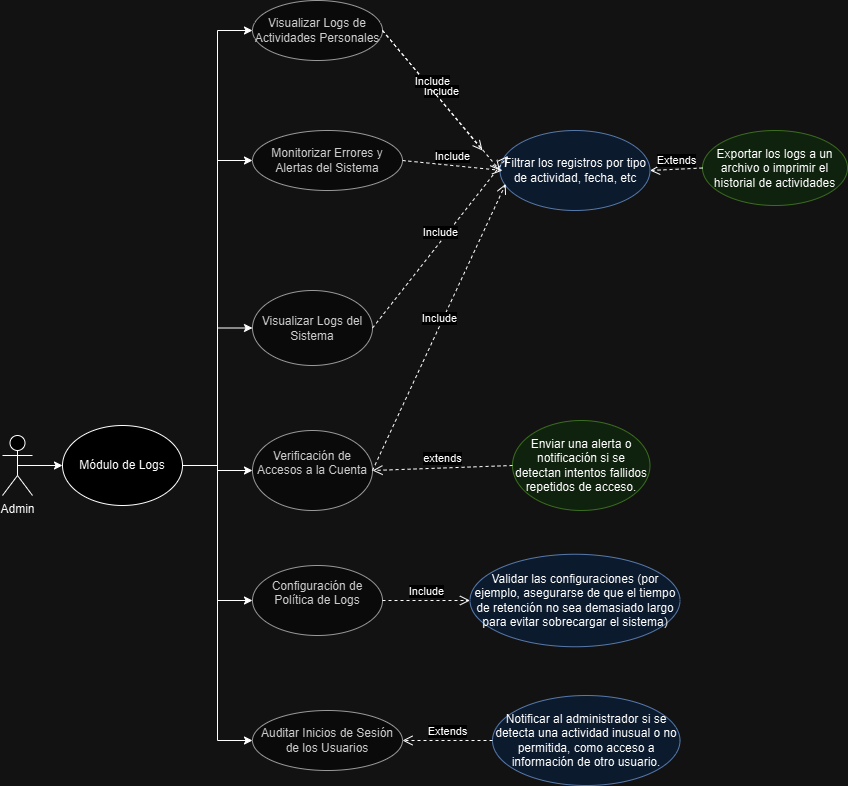

The diagram above was exported from draw.io. Its source (the exported page's mxGraphModel, read from the mxfile embedded in the PNG):
<mxGraphModel dx="874" dy="468" grid="1" gridSize="10" guides="1" tooltips="1" connect="1" arrows="1" fold="1" page="1" pageScale="1" pageWidth="827" pageHeight="1169" math="0" shadow="0">
  <root>
    <mxCell id="0" />
    <mxCell id="1" parent="0" />
    <mxCell id="NesqNnrMlJPDIg90HJGJ-2" value="Visualizar Logs de Actividades Personales" style="ellipse;whiteSpace=wrap;html=1;fillColor=#f5f5f5;fontColor=#333333;strokeColor=#666666;" vertex="1" parent="1">
      <mxGeometry x="300" y="230" width="130" height="60" as="geometry" />
    </mxCell>
    <mxCell id="NesqNnrMlJPDIg90HJGJ-6" value="Monitorizar Errores y Alertas del Sistema" style="ellipse;whiteSpace=wrap;html=1;fillColor=#f5f5f5;fontColor=#333333;strokeColor=#666666;" vertex="1" parent="1">
      <mxGeometry x="300" y="360" width="150" height="60" as="geometry" />
    </mxCell>
    <mxCell id="NesqNnrMlJPDIg90HJGJ-15" style="edgeStyle=orthogonalEdgeStyle;rounded=0;orthogonalLoop=1;jettySize=auto;html=1;exitX=1;exitY=0.5;exitDx=0;exitDy=0;entryX=0;entryY=0.5;entryDx=0;entryDy=0;" edge="1" parent="1" source="NesqNnrMlJPDIg90HJGJ-7" target="NesqNnrMlJPDIg90HJGJ-2">
      <mxGeometry relative="1" as="geometry" />
    </mxCell>
    <mxCell id="NesqNnrMlJPDIg90HJGJ-16" style="edgeStyle=orthogonalEdgeStyle;rounded=0;orthogonalLoop=1;jettySize=auto;html=1;exitX=1;exitY=0.5;exitDx=0;exitDy=0;entryX=0;entryY=0.5;entryDx=0;entryDy=0;" edge="1" parent="1" source="NesqNnrMlJPDIg90HJGJ-7" target="NesqNnrMlJPDIg90HJGJ-6">
      <mxGeometry relative="1" as="geometry" />
    </mxCell>
    <mxCell id="NesqNnrMlJPDIg90HJGJ-21" style="edgeStyle=orthogonalEdgeStyle;rounded=0;orthogonalLoop=1;jettySize=auto;html=1;exitX=1;exitY=0.5;exitDx=0;exitDy=0;entryX=0;entryY=0.5;entryDx=0;entryDy=0;" edge="1" parent="1" source="NesqNnrMlJPDIg90HJGJ-7" target="NesqNnrMlJPDIg90HJGJ-13">
      <mxGeometry relative="1" as="geometry" />
    </mxCell>
    <mxCell id="NesqNnrMlJPDIg90HJGJ-50" style="edgeStyle=orthogonalEdgeStyle;rounded=0;orthogonalLoop=1;jettySize=auto;html=1;exitX=1;exitY=0.5;exitDx=0;exitDy=0;entryX=0;entryY=0.5;entryDx=0;entryDy=0;" edge="1" parent="1" source="NesqNnrMlJPDIg90HJGJ-7" target="NesqNnrMlJPDIg90HJGJ-49">
      <mxGeometry relative="1" as="geometry" />
    </mxCell>
    <mxCell id="NesqNnrMlJPDIg90HJGJ-7" value="Módulo de Logs" style="ellipse;whiteSpace=wrap;html=1;" vertex="1" parent="1">
      <mxGeometry x="110" y="655" width="120" height="80" as="geometry" />
    </mxCell>
    <mxCell id="NesqNnrMlJPDIg90HJGJ-13" value="Visualizar Logs del Sistema" style="ellipse;whiteSpace=wrap;html=1;fillColor=#f5f5f5;fontColor=#333333;strokeColor=#666666;" vertex="1" parent="1">
      <mxGeometry x="300" y="520" width="120" height="75" as="geometry" />
    </mxCell>
    <mxCell id="NesqNnrMlJPDIg90HJGJ-14" value="&lt;div&gt;Exportar los logs a un archivo o imprimir el historial de actividades&lt;/div&gt;" style="ellipse;whiteSpace=wrap;html=1;fillColor=#d5e8d4;strokeColor=#82b366;" vertex="1" parent="1">
      <mxGeometry x="750" y="360" width="145" height="75" as="geometry" />
    </mxCell>
    <mxCell id="NesqNnrMlJPDIg90HJGJ-22" value="Extends" style="html=1;verticalAlign=bottom;endArrow=open;dashed=1;endSize=8;curved=0;rounded=0;entryX=1;entryY=0.5;entryDx=0;entryDy=0;exitX=0;exitY=0.5;exitDx=0;exitDy=0;" edge="1" parent="1" source="NesqNnrMlJPDIg90HJGJ-14" target="NesqNnrMlJPDIg90HJGJ-28">
      <mxGeometry relative="1" as="geometry">
        <mxPoint x="765" y="285" as="sourcePoint" />
        <mxPoint x="685" y="285" as="targetPoint" />
      </mxGeometry>
    </mxCell>
    <mxCell id="NesqNnrMlJPDIg90HJGJ-28" value="&lt;div&gt;Filtrar los registros por tipo de actividad, fecha, etc&lt;/div&gt;" style="ellipse;whiteSpace=wrap;html=1;fillColor=#dae8fc;strokeColor=#6c8ebf;" vertex="1" parent="1">
      <mxGeometry x="547.5" y="360" width="150" height="80" as="geometry" />
    </mxCell>
    <mxCell id="NesqNnrMlJPDIg90HJGJ-29" value="Include" style="html=1;verticalAlign=bottom;endArrow=open;dashed=1;endSize=8;curved=0;rounded=0;entryX=0;entryY=0.5;entryDx=0;entryDy=0;exitX=1;exitY=0.5;exitDx=0;exitDy=0;" edge="1" parent="1" target="NesqNnrMlJPDIg90HJGJ-28" source="NesqNnrMlJPDIg90HJGJ-2">
      <mxGeometry relative="1" as="geometry">
        <mxPoint x="430" y="280" as="sourcePoint" />
        <mxPoint x="520" y="185" as="targetPoint" />
      </mxGeometry>
    </mxCell>
    <mxCell id="NesqNnrMlJPDIg90HJGJ-33" value="Include" style="html=1;verticalAlign=bottom;endArrow=open;dashed=1;endSize=8;curved=0;rounded=0;entryX=0.054;entryY=0.317;entryDx=0;entryDy=0;exitX=1;exitY=0.5;exitDx=0;exitDy=0;entryPerimeter=0;" edge="1" parent="1" source="NesqNnrMlJPDIg90HJGJ-13" target="NesqNnrMlJPDIg90HJGJ-28">
      <mxGeometry relative="1" as="geometry">
        <mxPoint x="440" y="650" as="sourcePoint" />
        <mxPoint x="440" y="630" as="targetPoint" />
      </mxGeometry>
    </mxCell>
    <mxCell id="NesqNnrMlJPDIg90HJGJ-43" style="edgeStyle=orthogonalEdgeStyle;rounded=0;orthogonalLoop=1;jettySize=auto;html=1;exitX=0.5;exitY=0.5;exitDx=0;exitDy=0;exitPerimeter=0;entryX=0;entryY=0.5;entryDx=0;entryDy=0;" edge="1" parent="1" source="NesqNnrMlJPDIg90HJGJ-42" target="NesqNnrMlJPDIg90HJGJ-7">
      <mxGeometry relative="1" as="geometry" />
    </mxCell>
    <mxCell id="NesqNnrMlJPDIg90HJGJ-42" value="Admin" style="shape=umlActor;verticalLabelPosition=bottom;verticalAlign=top;html=1;outlineConnect=0;" vertex="1" parent="1">
      <mxGeometry x="50" y="665" width="30" height="60" as="geometry" />
    </mxCell>
    <mxCell id="NesqNnrMlJPDIg90HJGJ-49" value="&#10;Verificación de Accesos a la Cuenta&#10;&#10;" style="ellipse;whiteSpace=wrap;html=1;fillColor=#f5f5f5;fontColor=#333333;strokeColor=#666666;" vertex="1" parent="1">
      <mxGeometry x="300" y="660" width="120" height="80" as="geometry" />
    </mxCell>
    <mxCell id="NesqNnrMlJPDIg90HJGJ-51" value="Enviar una alerta o notificación si se detectan intentos fallidos repetidos de acceso." style="ellipse;whiteSpace=wrap;html=1;fillColor=#d5e8d4;strokeColor=#82b366;" vertex="1" parent="1">
      <mxGeometry x="560" y="650" width="137.5" height="90" as="geometry" />
    </mxCell>
    <mxCell id="NesqNnrMlJPDIg90HJGJ-53" value="extends" style="html=1;verticalAlign=bottom;endArrow=open;dashed=1;endSize=8;curved=0;rounded=0;entryX=1;entryY=0.5;entryDx=0;entryDy=0;exitX=0;exitY=0.5;exitDx=0;exitDy=0;" edge="1" parent="1" source="NesqNnrMlJPDIg90HJGJ-51" target="NesqNnrMlJPDIg90HJGJ-49">
      <mxGeometry relative="1" as="geometry">
        <mxPoint x="500" y="670" as="sourcePoint" />
        <mxPoint x="429" y="699.5" as="targetPoint" />
      </mxGeometry>
    </mxCell>
    <mxCell id="NesqNnrMlJPDIg90HJGJ-57" value="&#10;Configuración de Política de Logs&#10;&#10;" style="ellipse;whiteSpace=wrap;html=1;fillColor=#f5f5f5;fontColor=#333333;strokeColor=#666666;" vertex="1" parent="1">
      <mxGeometry x="300" y="795" width="130" height="70" as="geometry" />
    </mxCell>
    <mxCell id="NesqNnrMlJPDIg90HJGJ-58" value="Auditar Inicios de Sesión de los Usuarios" style="ellipse;whiteSpace=wrap;html=1;fillColor=#f5f5f5;fontColor=#333333;strokeColor=#666666;" vertex="1" parent="1">
      <mxGeometry x="300" y="940" width="150" height="60" as="geometry" />
    </mxCell>
    <mxCell id="NesqNnrMlJPDIg90HJGJ-59" style="edgeStyle=orthogonalEdgeStyle;rounded=0;orthogonalLoop=1;jettySize=auto;html=1;exitX=1;exitY=0.5;exitDx=0;exitDy=0;entryX=0;entryY=0.5;entryDx=0;entryDy=0;" edge="1" parent="1" target="NesqNnrMlJPDIg90HJGJ-57" source="NesqNnrMlJPDIg90HJGJ-7">
      <mxGeometry relative="1" as="geometry">
        <mxPoint x="300" y="970" as="sourcePoint" />
      </mxGeometry>
    </mxCell>
    <mxCell id="NesqNnrMlJPDIg90HJGJ-60" style="edgeStyle=orthogonalEdgeStyle;rounded=0;orthogonalLoop=1;jettySize=auto;html=1;exitX=1;exitY=0.5;exitDx=0;exitDy=0;entryX=0;entryY=0.5;entryDx=0;entryDy=0;" edge="1" parent="1" target="NesqNnrMlJPDIg90HJGJ-58" source="NesqNnrMlJPDIg90HJGJ-7">
      <mxGeometry relative="1" as="geometry">
        <mxPoint x="300" y="970" as="sourcePoint" />
      </mxGeometry>
    </mxCell>
    <mxCell id="NesqNnrMlJPDIg90HJGJ-61" value=" Notificar al administrador si se detecta una actividad inusual o no permitida, como acceso a información de otro usuario." style="ellipse;whiteSpace=wrap;html=1;fillColor=#dae8fc;strokeColor=#6c8ebf;" vertex="1" parent="1">
      <mxGeometry x="540" y="925" width="187.5" height="90" as="geometry" />
    </mxCell>
    <mxCell id="NesqNnrMlJPDIg90HJGJ-62" value="Validar las configuraciones (por ejemplo, asegurarse de que el tiempo de retención no sea demasiado largo para evitar sobrecargar el sistema)" style="ellipse;whiteSpace=wrap;html=1;fillColor=#dae8fc;strokeColor=#6c8ebf;" vertex="1" parent="1">
      <mxGeometry x="517.5" y="783.75" width="210" height="92.5" as="geometry" />
    </mxCell>
    <mxCell id="NesqNnrMlJPDIg90HJGJ-64" value="Include" style="html=1;verticalAlign=bottom;endArrow=open;dashed=1;endSize=8;curved=0;rounded=0;entryX=0;entryY=0.5;entryDx=0;entryDy=0;exitX=1;exitY=0.5;exitDx=0;exitDy=0;" edge="1" parent="1" source="NesqNnrMlJPDIg90HJGJ-57" target="NesqNnrMlJPDIg90HJGJ-62">
      <mxGeometry relative="1" as="geometry">
        <mxPoint x="480" y="900" as="sourcePoint" />
        <mxPoint x="755" y="865" as="targetPoint" />
      </mxGeometry>
    </mxCell>
    <mxCell id="NesqNnrMlJPDIg90HJGJ-70" value="Extends" style="html=1;verticalAlign=bottom;endArrow=open;dashed=1;endSize=8;curved=0;rounded=0;exitX=0;exitY=0.5;exitDx=0;exitDy=0;entryX=1;entryY=0.5;entryDx=0;entryDy=0;" edge="1" parent="1" source="NesqNnrMlJPDIg90HJGJ-61" target="NesqNnrMlJPDIg90HJGJ-58">
      <mxGeometry relative="1" as="geometry">
        <mxPoint x="770" y="1045" as="sourcePoint" />
        <mxPoint x="490" y="1020" as="targetPoint" />
      </mxGeometry>
    </mxCell>
    <mxCell id="NesqNnrMlJPDIg90HJGJ-72" value="Include" style="html=1;verticalAlign=bottom;endArrow=open;dashed=1;endSize=8;curved=0;rounded=0;entryX=0;entryY=0.5;entryDx=0;entryDy=0;exitX=1;exitY=0.5;exitDx=0;exitDy=0;" edge="1" parent="1">
      <mxGeometry relative="1" as="geometry">
        <mxPoint x="430" y="260" as="sourcePoint" />
        <mxPoint x="530" y="380" as="targetPoint" />
      </mxGeometry>
    </mxCell>
    <mxCell id="NesqNnrMlJPDIg90HJGJ-73" value="Include" style="html=1;verticalAlign=bottom;endArrow=open;dashed=1;endSize=8;curved=0;rounded=0;exitX=1;exitY=0.5;exitDx=0;exitDy=0;" edge="1" parent="1" source="NesqNnrMlJPDIg90HJGJ-6">
      <mxGeometry relative="1" as="geometry">
        <mxPoint x="440" y="270" as="sourcePoint" />
        <mxPoint x="550" y="400" as="targetPoint" />
      </mxGeometry>
    </mxCell>
    <mxCell id="NesqNnrMlJPDIg90HJGJ-75" value="Include" style="html=1;verticalAlign=bottom;endArrow=open;dashed=1;endSize=8;curved=0;rounded=0;entryX=0.038;entryY=0.667;entryDx=0;entryDy=0;exitX=1;exitY=0.5;exitDx=0;exitDy=0;entryPerimeter=0;" edge="1" parent="1" source="NesqNnrMlJPDIg90HJGJ-49" target="NesqNnrMlJPDIg90HJGJ-28">
      <mxGeometry relative="1" as="geometry">
        <mxPoint x="450" y="280" as="sourcePoint" />
        <mxPoint x="550" y="400" as="targetPoint" />
      </mxGeometry>
    </mxCell>
  </root>
</mxGraphModel>